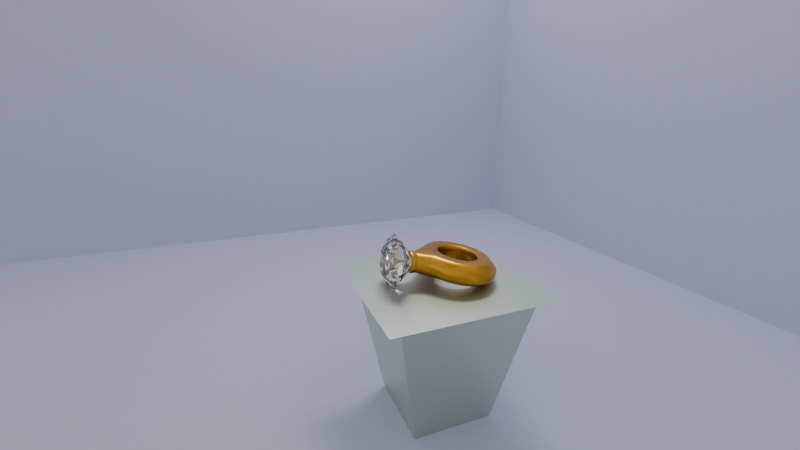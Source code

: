# Source: HardSurf09_19.blend  (saved by Blender 4.0.36; exported with 4.5.12 LTS)
import bpy
from mathutils import Matrix  # noqa: F401  (used for matrix-valued properties, if any)

bpy.ops.wm.read_factory_settings(use_empty=True)
scene = bpy.context.scene
scene.name = 'Scene'

# ---- collections
col_collection = bpy.data.collections.new('Collection'); scene.collection.children.link(col_collection)

# ---- materials (node trees are filled in below, after node groups)
mat_gold = bpy.data.materials.new('Gold')
mat_diamond = bpy.data.materials.new('Diamond')
mat_material_001 = bpy.data.materials.new('Material.001')
mat_material_002 = bpy.data.materials.new('Material.002')

# ---- node groups
ng_auto_smooth = bpy.data.node_groups.new('Auto Smooth', 'GeometryNodeTree')
_s = ng_auto_smooth.interface.new_socket(name='Geometry', in_out='OUTPUT', socket_type='NodeSocketGeometry')
_s = ng_auto_smooth.interface.new_socket(name='Geometry', in_out='INPUT', socket_type='NodeSocketGeometry')
_s = ng_auto_smooth.interface.new_socket(name='Angle', in_out='INPUT', socket_type='NodeSocketFloat')
_s.subtype = 'ANGLE'
_s.min_value = 0.0
_s.max_value = 3.142
ng_auto_smooth.is_modifier = True
_N = ng_auto_smooth.nodes; _L = ng_auto_smooth.links
n0 = _N.new('NodeGroupOutput'); n0.name = 'Group Output'; n0.location = (480, -100)
n1 = _N.new('NodeGroupInput'); n1.name = 'Group Input'; n1.location = (-420, -300)
n2 = _N.new('NodeGroupInput'); n2.name = 'Group Input.001'; n2.location = (-60, -100)
n3 = _N.new('GeometryNodeSetShadeSmooth'); n3.name = 'Set Shade Smooth'; n3.location = (120, -100)
n3.domain = 'EDGE'
n4 = _N.new('GeometryNodeSetShadeSmooth'); n4.name = 'Set Shade Smooth.001'; n4.location = (300, -100)
n5 = _N.new('GeometryNodeInputMeshEdgeAngle'); n5.name = 'Edge Angle'; n5.location = (-420, -220)
n6 = _N.new('GeometryNodeInputEdgeSmooth'); n6.name = 'Is Edge Smooth'; n6.location = (-60, -160)
n7 = _N.new('GeometryNodeInputShadeSmooth'); n7.name = 'Is Face Smooth'; n7.location = (-240, -340)
n8 = _N.new('FunctionNodeBooleanMath'); n8.name = 'Boolean Math'; n8.location = (-60, -220)
n9 = _N.new('FunctionNodeCompare'); n9.name = 'Compare'; n9.location = (-240, -180)
n9.operation = 'LESS_EQUAL'
_L.new(n5.outputs[0], n9.inputs[0])
_L.new(n4.outputs[0], n0.inputs[0])
_L.new(n1.outputs[1], n9.inputs[1])
_L.new(n9.outputs[0], n8.inputs[0])
_L.new(n7.outputs[0], n8.inputs[1])
_L.new(n2.outputs[0], n3.inputs[0])
_L.new(n6.outputs[0], n3.inputs[1])
_L.new(n3.outputs[0], n4.inputs[0])
_L.new(n8.outputs[0], n3.inputs[2])
n0.is_active_output = True

# ---- material node trees
mat_gold.use_nodes = True; mat_gold.node_tree.nodes.clear()
_N = mat_gold.node_tree.nodes; _L = mat_gold.node_tree.links
n0 = _N.new('ShaderNodeBsdfPrincipled'); n0.name = 'Principled BSDF'; n0.location = (10, 300)
n0.inputs[1].default_value = 0.9955
n0.inputs[2].default_value = 0.3086
n0.inputs[3].default_value = 1.45
n1 = _N.new('ShaderNodeOutputMaterial'); n1.name = 'Material Output'; n1.location = (300, 300)
n2 = _N.new('ShaderNodeTexNoise'); n2.name = 'Noise Texture'; n2.location = (-642, 321)
n2.inputs[4].default_value = 0.2767
n3 = _N.new('ShaderNodeValToRGB'); n3.name = 'Color Ramp'; n3.location = (-400, 304)
while len(n3.color_ramp.elements) > 1: n3.color_ramp.elements.remove(n3.color_ramp.elements[-1])
n3.color_ramp.elements[0].position = 0.0; n3.color_ramp.elements[0].color = (0.2623, 0.09084, 0.005605, 1.0)
_e = n3.color_ramp.elements.new(0.5091); _e.color = (0.694, 0.3419, 0.03189, 1.0)
_e = n3.color_ramp.elements.new(1.0); _e.color = (0.8881, 0.5711, 0.0578, 1.0)
_L.new(n0.outputs[0], n1.inputs[0])
_L.new(n2.outputs[1], n3.inputs[0])
_L.new(n3.outputs[0], n0.inputs[0])
n1.is_active_output = True
mat_diamond.use_nodes = True; mat_diamond.node_tree.nodes.clear()
_N = mat_diamond.node_tree.nodes; _L = mat_diamond.node_tree.links
n0 = _N.new('ShaderNodeBsdfGlass'); n0.name = 'Glass BSDF.002'; n0.location = (-9, 552)
n0.inputs[0].default_value = (1.0, 0.0, 0.001343, 1.0)
n0.inputs[1].default_value = 0.001
n1 = _N.new('ShaderNodeBsdfGlass'); n1.name = 'Glass BSDF.001'; n1.location = (-25, 116)
n1.inputs[0].default_value = (0.0, 0.002429, 1.0, 1.0)
n1.inputs[1].default_value = 0.001
n2 = _N.new('ShaderNodeBsdfGlass'); n2.name = 'Glass BSDF'; n2.location = (-61, 337)
n2.inputs[0].default_value = (0.002, 1.0, 0.0, 1.0)
n2.inputs[1].default_value = 0.001
n3 = _N.new('ShaderNodeAddShader'); n3.name = 'Add Shader'; n3.location = (222, 471)
n4 = _N.new('ShaderNodeMath'); n4.name = 'Math.001'; n4.location = (-229, 446)
n4.operation = 'SUBTRACT'
n5 = _N.new('ShaderNodeMath'); n5.name = 'Math'; n5.location = (-245, 127)
n6 = _N.new('ShaderNodeValue'); n6.name = 'Value.001'; n6.location = (-473, 128)
n6.outputs[0].default_value = 0.0445
n7 = _N.new('ShaderNodeValue'); n7.name = 'Value'; n7.location = (-555, 355)
n7.outputs[0].default_value = 2.418
n8 = _N.new('ShaderNodeOutputMaterial'); n8.name = 'Material Output'; n8.location = (848, 482)
n9 = _N.new('ShaderNodeMixShader'); n9.name = 'Mix Shader'; n9.location = (628, 404)
n10 = _N.new('ShaderNodeAddShader'); n10.name = 'Add Shader.001'; n10.location = (408, 174)
n11 = _N.new('ShaderNodeBsdfGlass'); n11.name = 'Glass BSDF.003'; n11.location = (25, 854)
n12 = _N.new('ShaderNodeLightPath'); n12.name = 'Light Path'; n12.location = (342, 1118)
_L.new(n0.outputs[0], n3.inputs[0])
_L.new(n2.outputs[0], n3.inputs[1])
_L.new(n1.outputs[0], n10.inputs[0])
_L.new(n3.outputs[0], n10.inputs[1])
_L.new(n9.outputs[0], n8.inputs[0])
_L.new(n4.outputs[0], n0.inputs[2])
_L.new(n7.outputs[0], n2.inputs[2])
_L.new(n5.outputs[0], n1.inputs[2])
_L.new(n7.outputs[0], n4.inputs[0])
_L.new(n7.outputs[0], n5.inputs[0])
_L.new(n6.outputs[0], n4.inputs[1])
_L.new(n6.outputs[0], n5.inputs[1])
_L.new(n7.outputs[0], n11.inputs[2])
_L.new(n10.outputs[0], n9.inputs[2])
_L.new(n11.outputs[0], n9.inputs[1])
_L.new(n12.outputs[0], n9.inputs[0])
n8.is_active_output = True
mat_material_001.use_nodes = True; mat_material_001.node_tree.nodes.clear()
_N = mat_material_001.node_tree.nodes; _L = mat_material_001.node_tree.links
n0 = _N.new('ShaderNodeOutputMaterial'); n0.name = 'Material Output'; n0.location = (300, 300)
n1 = _N.new('ShaderNodeValToRGB'); n1.name = 'Color Ramp'; n1.location = (-352, 314)
while len(n1.color_ramp.elements) > 1: n1.color_ramp.elements.remove(n1.color_ramp.elements[-1])
n1.color_ramp.elements[0].position = 0.07727; n1.color_ramp.elements[0].color = (0.0538, 0.03806, 0.01815, 1.0)
_e = n1.color_ramp.elements.new(0.5); _e.color = (0.5292, 0.4517, 0.2607, 1.0)
_e = n1.color_ramp.elements.new(1.0); _e.color = (0.6659, 0.95, 1.0, 1.0)
n1.inputs[0].default_value = 0.7182
n2 = _N.new('ShaderNodeBsdfPrincipled'); n2.name = 'Principled BSDF'; n2.location = (10, 300)
n2.inputs[1].default_value = 0.9545
n2.inputs[2].default_value = 0.4591
n2.inputs[3].default_value = 1.45
_L.new(n2.outputs[0], n0.inputs[0])
_L.new(n1.outputs[0], n2.inputs[0])
n0.is_active_output = True
mat_material_002.use_nodes = True; mat_material_002.node_tree.nodes.clear()
_N = mat_material_002.node_tree.nodes; _L = mat_material_002.node_tree.links
n0 = _N.new('ShaderNodeBsdfPrincipled'); n0.name = 'Principled BSDF'; n0.location = (10, 300)
n0.inputs[0].default_value = (0.6199, 0.6255, 0.8005, 1.0)
n0.inputs[1].default_value = 0.1339
n0.inputs[2].default_value = 0.8465
n0.inputs[3].default_value = 1.45
n1 = _N.new('ShaderNodeOutputMaterial'); n1.name = 'Material Output'; n1.location = (300, 300)
_L.new(n0.outputs[0], n1.inputs[0])
n1.is_active_output = True

# ---- world
world_world = bpy.data.worlds.new('World'); scene.world = world_world
world_world.use_nodes = True; world_world.node_tree.nodes.clear()
_N = world_world.node_tree.nodes; _L = world_world.node_tree.links
n0 = _N.new('ShaderNodeOutputWorld'); n0.name = 'World Output'; n0.location = (300, 300)
n1 = _N.new('ShaderNodeBackground'); n1.name = 'Background'; n1.location = (10, 300)
n1.inputs[0].default_value = (0.55, 0.55, 0.55, 1.0)
_L.new(n1.outputs[0], n0.inputs[0])
n0.is_active_output = True
world_world.color = (0.05088, 0.05088, 0.05088)
world_world.use_sun_shadow = False
world_world.sun_shadow_jitter_overblur = 0.0

# ---- cameras
cam_camera_001 = bpy.data.cameras.new('Camera.001')
cam_camera_001.lens = 18.84

# ---- lights
light_point = bpy.data.lights.new('Point', 'SPOT')
light_point.transmission_factor = 0.0
light_point.energy = 279.7
light_point.shadow_soft_size = 4.216
light_point.shadow_maximum_resolution = 0.006
light_point.use_absolute_resolution = True
light_point.use_soft_falloff = False
light_point_001 = bpy.data.lights.new('Point.001', 'AREA')
light_point_001.transmission_factor = 0.0
light_point_001.energy = 1751.0
light_point_001.shadow_soft_size = 4.496
light_point_001.shadow_maximum_resolution = 0.006
light_point_001.use_absolute_resolution = True
light_point_001.shape = 'RECTANGLE'
light_point_001.size = 4.84
light_point_001.size_y = 8.27

# ---- meshes
me_cylinder_001 = bpy.data.meshes.new('Cylinder.001')
me_cylinder_001.from_pydata([(0.0, 0.4927, -0.2058), (1.147e-08, -1.288, -0.1822), (0.2153, 0.4552, -0.2058), (-0.1223, -1.288, -0.1474), (0.3978, 0.3484, -0.2058), (-0.1223, -1.288, 0.1474), (0.5198, 0.1886, -0.2058), (-1.261e-08, -1.288, 0.1822), (0.5626, 0.0, -0.2058), (-0.298, -1.129, 0.0848), (0.5198, -0.1886, -0.2058), (-0.1842, -1.129, 0.222), (0.3978, -0.3484, -0.2058), (-0.1842, -1.129, -0.2098), (0.2153, -0.4552, -0.2058), (-0.298, -1.129, -0.0848), (0.0, -0.4927, -0.2058), (-0.2153, -0.4552, -0.2058), (-1.448e-08, -1.129, 0.2744), (-0.3978, -0.3484, -0.2058), (1.291e-08, -1.129, -0.2622), (-0.5198, -0.1886, -0.2058), (-0.5626, 0.0, -0.2058), (0.298, -1.129, 0.0848), (-0.5198, 0.1886, -0.2058), (0.1842, -1.129, 0.222), (-0.3978, 0.3484, -0.2058), (0.1842, -1.129, -0.2098), (-0.2153, 0.4552, -0.2058), (0.298, -1.129, -0.0848), (0.0, 0.7897, -0.2841), (0.0, 1.0, -0.07781), (0.437, 0.9239, -0.07781), (0.3451, 0.7296, -0.2841), (0.3451, 0.7296, 0.2841), (0.437, 0.9239, 0.07781), (0.0, 1.0, 0.07781), (0.0, 0.7897, 0.2841), (0.8074, 0.7071, -0.07781), (0.6376, 0.5584, -0.2841), (0.6376, 0.5584, 0.2841), (0.8074, 0.7071, 0.07781), (1.055, 0.3827, -0.07781), (0.833, 0.3022, -0.2841), (0.833, 0.3022, 0.2841), (1.055, 0.3827, 0.07781), (1.142, 0.0, -0.07781), (0.9017, 0.0, -0.2841), (0.9017, 0.0, 0.2841), (1.142, 0.0, 0.07781), (1.055, -0.3827, -0.07781), (0.833, -0.3022, -0.2841), (0.833, -0.3022, 0.2841), (1.055, -0.3827, 0.07781), (0.8074, -0.7071, -0.07781), (0.6376, -0.5584, -0.2841), (0.6376, -0.5584, 0.2841), (0.8074, -0.7071, 0.07781), (0.437, -0.9239, -0.07781), (0.3451, -0.7296, -0.2719), (0.3451, -0.7296, 0.2841), (0.437, -0.9239, 0.07781), (-0.298, -1.278, -0.0848), (0.0, -0.7897, -0.2719), (0.0, -0.7897, 0.2841), (-0.1978, -1.288, 0.0563), (-0.437, -0.9239, -0.07781), (-0.3451, -0.7296, -0.2719), (-0.3451, -0.7296, 0.2841), (-0.437, -0.9239, 0.07781), (-0.8074, -0.7071, -0.07781), (-0.6376, -0.5584, -0.2841), (-0.6376, -0.5584, 0.2841), (-0.8074, -0.7071, 0.07781), (-1.055, -0.3827, -0.07781), (-0.833, -0.3022, -0.2841), (-0.833, -0.3022, 0.2841), (-1.055, -0.3827, 0.07781), (-1.142, 0.0, -0.07781), (-0.9017, 0.0, -0.2841), (-0.9017, 0.0, 0.2841), (-1.142, 0.0, 0.07781), (-1.055, 0.3827, -0.07781), (-0.833, 0.3022, -0.2841), (-0.833, 0.3022, 0.2841), (-1.055, 0.3827, 0.07781), (-0.8074, 0.7071, -0.07781), (-0.6376, 0.5584, -0.2841), (-0.6376, 0.5584, 0.2841), (-0.8074, 0.7071, 0.07781), (-0.437, 0.9239, -0.07781), (-0.3451, 0.7296, -0.2841), (-0.3451, 0.7296, 0.2841), (-0.437, 0.9239, 0.07781), (0.0, 0.5244, 0.2841), (0.0, 0.4927, 0.253), (0.2153, 0.4552, 0.253), (0.2291, 0.4845, 0.2841), (0.3978, 0.3484, 0.253), (0.4234, 0.3708, 0.2841), (0.5198, 0.1886, 0.253), (0.5532, 0.2007, 0.2841), (0.5626, 0.0, 0.253), (0.5988, 0.0, 0.2841), (0.5198, -0.1886, 0.253), (0.5532, -0.2007, 0.2841), (0.3978, -0.3484, 0.253), (0.4234, -0.3708, 0.2841), (0.2153, -0.4552, 0.253), (0.2291, -0.4845, 0.2841), (0.0, -0.4927, 0.253), (0.0, -0.5244, 0.2841), (-0.2153, -0.4552, 0.253), (-0.2291, -0.4845, 0.2841), (-0.3978, -0.3484, 0.253), (-0.4234, -0.3708, 0.2841), (-0.5198, -0.1886, 0.253), (-0.5532, -0.2007, 0.2841), (-0.5626, 0.0, 0.253), (-0.5988, 0.0, 0.2841), (-0.5198, 0.1886, 0.253), (-0.5532, 0.2007, 0.2841), (-0.3978, 0.3484, 0.253), (-0.4234, 0.3708, 0.2841), (-0.2153, 0.4552, 0.253), (-0.2291, 0.4845, 0.2841), (0.1223, -1.288, 0.1474), (0.1223, -1.288, -0.1474), (0.1978, -1.288, 0.0563), (0.1978, -1.288, -0.0563), (0.298, -1.278, -0.0848), (0.1842, -1.278, -0.222), (-0.1978, -1.288, -0.0563), (-0.1842, -1.278, -0.222), (0.1842, -1.278, 0.222), (0.298, -1.278, 0.0848), (1.313e-08, -1.278, -0.2744), (-1.427e-08, -1.278, 0.2744), (-0.1842, -1.278, 0.222), (-0.298, -1.278, 0.0848), (-3.528e-10, -1.151, -0.05635), (-0.1978, -1.136, -0.0563), (-3.528e-10, -1.151, 0.05635), (0.1978, -1.136, 0.0563), (0.1978, -1.136, -0.0563), (-1.239e-08, -1.136, 0.1822), (-0.1978, -1.136, 0.0563), (1.168e-08, -1.136, -0.1822), (0.1223, -1.136, -0.1474), (-0.1223, -1.136, -0.1474), (0.1223, -1.136, 0.1474), (-0.1223, -1.136, 0.1474), (0.298, -1.129, 0.0848), (0.298, -1.278, 0.0848), (0.298, -1.278, -0.0848), (0.1842, -1.278, -0.222), (-0.298, -1.278, -0.0848), (-0.1842, -1.278, -0.222), (0.1842, -1.278, 0.222), (1.313e-08, -1.278, -0.2744), (-0.298, -1.129, 0.0848), (-0.298, -1.129, -0.0848), (-1.448e-08, -1.129, 0.2744), (-0.1842, -1.129, 0.222), (-0.1842, -1.129, -0.222), (1.291e-08, -1.129, -0.2744), (0.1842, -1.129, 0.222), (0.1842, -1.129, -0.222), (0.298, -1.129, -0.0848), (-0.1842, -1.278, 0.222), (-1.427e-08, -1.278, 0.2744), (-0.298, -1.278, 0.0848)], [], [(90, 93, 36, 31), (4, 2, 33, 39), (6, 4, 39, 43), (8, 6, 43, 47), (10, 8, 47, 51), (12, 10, 51, 55), (14, 12, 55, 59), (16, 14, 59, 63), (17, 16, 63, 67), (19, 17, 67, 71), (21, 19, 71, 75), (22, 21, 75, 79), (24, 22, 79, 83), (26, 24, 83, 87), (25, 18, 162, 166), (28, 26, 87, 91), (0, 28, 91, 30), (98, 96, 2, 4), (31, 36, 35, 32), (100, 98, 4, 6), (95, 124, 28, 0), (94, 97, 34, 37), (102, 100, 6, 8), (42, 45, 49, 46), (104, 102, 8, 10), (46, 49, 53, 50), (106, 104, 10, 12), (50, 53, 57, 54), (108, 106, 12, 14), (54, 57, 61, 58), (110, 108, 14, 16), (58, 61, 23, 29), (112, 110, 16, 17), (67, 63, 20, 13), (114, 112, 17, 19), (66, 69, 73, 70), (116, 114, 19, 21), (70, 73, 77, 74), (118, 116, 21, 22), (74, 77, 81, 78), (120, 118, 22, 24), (78, 81, 85, 82), (122, 120, 24, 26), (82, 85, 89, 86), (123, 125, 92, 88), (86, 89, 93, 90), (124, 122, 26, 28), (32, 35, 41, 38), (38, 41, 45, 42), (121, 123, 88, 84), (119, 121, 84, 80), (117, 119, 80, 76), (115, 117, 76, 72), (113, 115, 72, 68), (111, 113, 68, 64), (109, 111, 64, 60), (107, 109, 60, 56), (105, 107, 56, 52), (103, 105, 52, 48), (101, 103, 48, 44), (99, 101, 44, 40), (97, 99, 40, 34), (125, 94, 37, 92), (31, 32, 33, 30), (35, 36, 37, 34), (32, 38, 39, 33), (41, 35, 34, 40), (38, 42, 43, 39), (45, 41, 40, 44), (42, 46, 47, 43), (49, 45, 44, 48), (46, 50, 51, 47), (53, 49, 48, 52), (50, 54, 55, 51), (57, 53, 52, 56), (54, 58, 59, 55), (61, 57, 56, 60), (64, 68, 11, 18), (61, 60, 25, 23), (69, 66, 15, 9), (66, 67, 13, 15), (66, 70, 71, 67), (73, 69, 68, 72), (70, 74, 75, 71), (77, 73, 72, 76), (74, 78, 79, 75), (81, 77, 76, 80), (78, 82, 83, 79), (85, 81, 80, 84), (82, 86, 87, 83), (89, 85, 84, 88), (86, 90, 91, 87), (93, 89, 88, 92), (90, 31, 30, 91), (36, 93, 92, 37), (2, 0, 30, 33), (97, 94, 95, 96), (99, 97, 96, 98), (101, 99, 98, 100), (103, 101, 100, 102), (105, 103, 102, 104), (107, 105, 104, 106), (109, 107, 106, 108), (111, 109, 108, 110), (113, 111, 110, 112), (115, 113, 112, 114), (117, 115, 114, 116), (119, 117, 116, 118), (121, 119, 118, 120), (123, 121, 120, 122), (125, 123, 122, 124), (94, 125, 124, 95), (96, 95, 0, 2), (15, 13, 164, 161), (29, 23, 152, 168), (130, 131, 155, 154), (13, 20, 165, 164), (136, 133, 157, 159), (60, 64, 18, 25), (59, 58, 29, 27), (63, 59, 27, 20), (68, 69, 9, 11), (5, 65, 146, 151), (65, 132, 141, 146), (128, 126, 150, 143), (1, 127, 148, 147), (126, 7, 145, 150), (132, 3, 149, 141), (137, 134, 158, 170), (131, 136, 159, 155), (27, 29, 168, 167), (23, 25, 166, 152), (129, 127, 131, 130), (3, 132, 62, 133), (126, 128, 135, 134), (1, 3, 133, 136), (5, 7, 137, 138), (127, 1, 136, 131), (65, 5, 138, 139), (128, 129, 130, 135), (7, 126, 134, 137), (132, 65, 139, 62), (144, 143, 142, 140), (140, 142, 146, 141), (144, 140, 147, 148), (142, 143, 150, 145), (140, 141, 149, 147), (146, 142, 145, 151), (3, 1, 147, 149), (127, 129, 144, 148), (129, 128, 143, 144), (7, 5, 151, 145), (161, 164, 157, 156), (167, 168, 154, 155), (165, 167, 155, 159), (163, 160, 171, 169), (164, 165, 159, 157), (160, 161, 156, 171), (168, 152, 153, 154), (152, 166, 158, 153), (162, 163, 169, 170), (166, 162, 170, 158), (139, 138, 169, 171), (62, 139, 171, 156), (133, 62, 156, 157), (9, 15, 161, 160), (11, 9, 160, 163), (20, 27, 167, 165), (134, 135, 153, 158), (135, 130, 154, 153), (18, 11, 163, 162), (138, 137, 170, 169)])
me_cylinder_001.polygons.foreach_set('use_smooth', [True] * 172)
_k = {(128, 143): 0.75685, (130, 131): 0.69562, (62, 133): 0.69562, (134, 135): 0.69562, (133, 136): 0.69562, (27, 59): 0.95201, (29, 58): 0.75685, (137, 138): 0.69562, (131, 136): 0.69562, (1, 147): 0.75685, (127, 148): 0.75685, (138, 139): 0.69562, (126, 150): 0.75685, (31, 32): 0.95201, (35, 36): 0.95201, (34, 37): 0.95201, (32, 38): 0.95201, (35, 41): 0.95201, (34, 40): 0.95201, (38, 42): 0.95201, (41, 45): 0.95201, (40, 44): 0.95201, (42, 46): 0.95201, (45, 49): 0.95201, (44, 48): 0.95201, (46, 50): 0.95201, (49, 53): 0.95201, (48, 52): 0.95201, (50, 54): 0.95201, (53, 57): 0.95201, (52, 56): 0.95201, (54, 58): 0.95201, (57, 61): 0.95201, (56, 60): 0.95201, (11, 68): 0.95201, (59, 63): 1.0, (23, 61): 0.75685, (25, 60): 0.95201, (60, 64): 1.0, (9, 69): 0.75685, (63, 67): 1.0, (15, 66): 0.75685, (64, 68): 1.0, (66, 70): 0.95201, (69, 73): 0.95201, (68, 72): 0.95201, (70, 74): 0.95201, (73, 77): 0.95201, (72, 76): 0.95201, (74, 78): 0.95201, (77, 81): 0.95201, (76, 80): 0.95201, (78, 82): 0.95201, (81, 85): 0.95201, (80, 84): 0.95201, (82, 86): 0.95201, (85, 89): 0.95201, (84, 88): 0.95201, (86, 90): 0.95201, (89, 93): 0.95201, (88, 92): 0.95201, (31, 90): 0.95201, (36, 93): 0.95201, (37, 92): 0.95201, (7, 145): 0.75685, (130, 135): 0.69562, (132, 141): 0.75685, (3, 149): 0.75685, (134, 137): 0.69562, (13, 67): 0.95201, (62, 139): 0.69562, (94, 97): 0.95201, (95, 96): 0.95201, (97, 99): 0.95201, (96, 98): 0.95201, (99, 101): 0.95201, (98, 100): 0.95201, (101, 103): 0.95201, (100, 102): 0.95201, (103, 105): 0.95201, (102, 104): 0.95201, (105, 107): 0.95201, (104, 106): 0.95201, (107, 109): 0.95201, (106, 108): 0.95201, (109, 111): 0.95201, (108, 110): 0.95201, (111, 113): 0.95201, (110, 112): 0.95201, (113, 115): 0.95201, (112, 114): 0.95201, (115, 117): 0.95201, (114, 116): 0.95201, (117, 119): 0.95201, (116, 118): 0.95201, (119, 121): 0.95201, (118, 120): 0.95201, (121, 123): 0.95201, (120, 122): 0.95201, (123, 125): 0.95201, (122, 124): 0.95201, (94, 125): 0.95201, (95, 124): 0.95201, (140, 142): 1.0, (65, 146): 0.75685, (5, 151): 0.75685, (129, 144): 0.75685, (152, 153): 0.75685, (154, 155): 0.69562, (156, 157): 0.69562, (153, 158): 0.69562, (157, 159): 0.69562, (154, 168): 0.75685, (155, 167): 0.75685, (163, 169): 0.75685, (157, 164): 0.75685, (169, 170): 0.69562, (155, 159): 0.69562, (169, 171): 0.69562, (162, 170): 0.75685, (158, 166): 0.75685, (153, 154): 0.69562, (158, 170): 0.69562, (156, 171): 0.69562, (159, 165): 0.75685, (160, 171): 0.75685, (156, 161): 0.75685}
me_cylinder_001.attributes.new('crease_edge', 'FLOAT', 'EDGE').data.foreach_set('value', [_k.get((min(e.vertices), max(e.vertices)), 0.0) for e in me_cylinder_001.edges])
_uv = me_cylinder_001.uv_layers.new(name='UVMap')
_uv.uv.foreach_set('vector', [0.0625, 0.6815, 0.0625, 0.8185, 0.0, 0.8185, 0.0, 0.6815, 0.8336, 0.3336, 0.7953, 0.3593, 0.8225, 0.4251, 0.884, 0.384, 0.8593, 0.2953, 0.8336, 0.3336, 0.884, 0.384, 0.9251, 0.3225, 0.8683, 0.25, 0.8593, 0.2953, 0.9251, 0.3225, 0.9395, 0.25, 0.8593, 0.2047, 0.8683, 0.25, 0.9395, 0.25, 0.9251, 0.1775, 0.8336, 0.1664, 0.8593, 0.2047, 0.9251, 0.1775, 0.884, 0.116, 0.7953, 0.1407, 0.8336, 0.1664, 0.884, 0.116, 0.8225, 0.0749, 0.75, 0.1317, 0.7953, 0.1407, 0.8225, 0.0749, 0.75, 0.06048, 0.7047, 0.1407, 0.75, 0.1317, 0.75, 0.06048, 0.6775, 0.0749, 0.6664, 0.1664, 0.7047, 0.1407, 0.6775, 0.0749, 0.616, 0.116, 0.6407, 0.2047, 0.6664, 0.1664, 0.616, 0.116, 0.5749, 0.1775, 0.6317, 0.25, 0.6407, 0.2047, 0.5749, 0.1775, 0.5605, 0.25, 0.6407, 0.2953, 0.6317, 0.25, 0.5605, 0.25, 0.5749, 0.3225, 0.6664, 0.3336, 0.6407, 0.2953, 0.5749, 0.3225, 0.616, 0.384, 0.3225, 0.0749, 0.25, 0.06048, 0.25, 0.06048, 0.3225, 0.0749, 0.7047, 0.3593, 0.6664, 0.3336, 0.616, 0.384, 0.6775, 0.4251, 0.75, 0.3683, 0.7047, 0.3593, 0.6775, 0.4251, 0.75, 0.4395, 0.361, 0.3336, 0.3226, 0.3593, 0.7953, 0.3593, 0.8336, 0.3336, 1.0, 0.6815, 1.0, 0.8185, 0.9375, 0.8185, 0.9375, 0.6815, 0.3866, 0.2953, 0.361, 0.3336, 0.8336, 0.3336, 0.8593, 0.2953, 0.2773, 0.3683, 0.2321, 0.3593, 0.7047, 0.3593, 0.75, 0.3683, 0.25, 0.3759, 0.2982, 0.3663, 0.3225, 0.4251, 0.25, 0.4395, 0.3956, 0.25, 0.3866, 0.2953, 0.8593, 0.2953, 0.8683, 0.25, 0.8125, 0.6815, 0.8125, 0.8185, 0.75, 0.8185, 0.75, 0.6815, 0.3866, 0.2047, 0.3956, 0.25, 0.8683, 0.25, 0.8593, 0.2047, 0.75, 0.6815, 0.75, 0.8185, 0.6875, 0.8185, 0.6875, 0.6815, 0.361, 0.1664, 0.3866, 0.2047, 0.8593, 0.2047, 0.8336, 0.1664, 0.6875, 0.6815, 0.6875, 0.8185, 0.625, 0.8185, 0.625, 0.6815, 0.3226, 0.1407, 0.361, 0.1664, 0.8336, 0.1664, 0.7953, 0.1407, 0.625, 0.6815, 0.625, 0.8185, 0.5625, 0.8185, 0.5625, 0.6815, 0.2773, 0.1317, 0.3226, 0.1407, 0.7953, 0.1407, 0.75, 0.1317, 0.5625, 0.6815, 0.5625, 0.8185, 0.5625, 0.8185, 0.5625, 0.6815, 0.2321, 0.1407, 0.2773, 0.1317, 0.75, 0.1317, 0.7047, 0.1407, 0.6775, 0.0749, 0.75, 0.06048, 0.75, 0.06048, 0.6775, 0.0749, 0.1937, 0.1664, 0.2321, 0.1407, 0.7047, 0.1407, 0.6664, 0.1664, 0.4375, 0.6815, 0.4375, 0.8185, 0.375, 0.8185, 0.375, 0.6815, 0.1681, 0.2047, 0.1937, 0.1664, 0.6664, 0.1664, 0.6407, 0.2047, 0.375, 0.6815, 0.375, 0.8185, 0.3125, 0.8185, 0.3125, 0.6815, 0.1591, 0.25, 0.1681, 0.2047, 0.6407, 0.2047, 0.6317, 0.25, 0.3125, 0.6815, 0.3125, 0.8185, 0.25, 0.8185, 0.25, 0.6815, 0.1681, 0.2953, 0.1591, 0.25, 0.6317, 0.25, 0.6407, 0.2953, 0.25, 0.6815, 0.25, 0.8185, 0.1875, 0.8185, 0.1875, 0.6815, 0.1937, 0.3336, 0.1681, 0.2953, 0.6407, 0.2953, 0.6664, 0.3336, 0.1875, 0.6815, 0.1875, 0.8185, 0.125, 0.8185, 0.125, 0.6815, 0.161, 0.339, 0.2018, 0.3663, 0.1775, 0.4251, 0.116, 0.384, 0.125, 0.6815, 0.125, 0.8185, 0.0625, 0.8185, 0.0625, 0.6815, 0.2321, 0.3593, 0.1937, 0.3336, 0.6664, 0.3336, 0.7047, 0.3593, 0.9375, 0.6815, 0.9375, 0.8185, 0.875, 0.8185, 0.875, 0.6815, 0.875, 0.6815, 0.875, 0.8185, 0.8125, 0.8185, 0.8125, 0.6815, 0.1337, 0.2982, 0.161, 0.339, 0.116, 0.384, 0.0749, 0.3225, 0.1241, 0.25, 0.1337, 0.2982, 0.0749, 0.3225, 0.06048, 0.25, 0.1337, 0.2018, 0.1241, 0.25, 0.06048, 0.25, 0.0749, 0.1775, 0.161, 0.161, 0.1337, 0.2018, 0.0749, 0.1775, 0.116, 0.116, 0.2018, 0.1337, 0.161, 0.161, 0.116, 0.116, 0.1775, 0.0749, 0.25, 0.1241, 0.2018, 0.1337, 0.1775, 0.0749, 0.25, 0.06048, 0.2982, 0.1337, 0.25, 0.1241, 0.25, 0.06048, 0.3225, 0.0749, 0.339, 0.161, 0.2982, 0.1337, 0.3225, 0.0749, 0.384, 0.116, 0.3663, 0.2018, 0.339, 0.161, 0.384, 0.116, 0.4251, 0.1775, 0.3759, 0.25, 0.3663, 0.2018, 0.4251, 0.1775, 0.4395, 0.25, 0.3663, 0.2982, 0.3759, 0.25, 0.4395, 0.25, 0.4251, 0.3225, 0.339, 0.339, 0.3663, 0.2982, 0.4251, 0.3225, 0.384, 0.384, 0.2982, 0.3663, 0.339, 0.339, 0.384, 0.384, 0.3225, 0.4251, 0.2018, 0.3663, 0.25, 0.3759, 0.25, 0.4395, 0.1775, 0.4251, 0.75, 0.49, 0.8418, 0.4717, 0.8225, 0.4251, 0.75, 0.4395, 0.3418, 0.4717, 0.25, 0.49, 0.25, 0.4395, 0.3225, 0.4251, 0.8418, 0.4717, 0.9197, 0.4197, 0.884, 0.384, 0.8225, 0.4251, 0.4197, 0.4197, 0.3418, 0.4717, 0.3225, 0.4251, 0.384, 0.384, 0.9197, 0.4197, 0.9717, 0.3418, 0.9251, 0.3225, 0.884, 0.384, 0.4717, 0.3418, 0.4197, 0.4197, 0.384, 0.384, 0.4251, 0.3225, 0.9717, 0.3418, 0.99, 0.25, 0.9395, 0.25, 0.9251, 0.3225, 0.49, 0.25, 0.4717, 0.3418, 0.4251, 0.3225, 0.4395, 0.25, 0.99, 0.25, 0.9717, 0.1582, 0.9251, 0.1775, 0.9395, 0.25, 0.4717, 0.1582, 0.49, 0.25, 0.4395, 0.25, 0.4251, 0.1775, 0.9717, 0.1582, 0.9197, 0.08029, 0.884, 0.116, 0.9251, 0.1775, 0.4197, 0.08029, 0.4717, 0.1582, 0.4251, 0.1775, 0.384, 0.116, 0.9197, 0.08029, 0.8418, 0.02827, 0.8225, 0.0749, 0.884, 0.116, 0.3418, 0.02827, 0.4197, 0.08029, 0.384, 0.116, 0.3225, 0.0749, 0.25, 0.06048, 0.1775, 0.0749, 0.1775, 0.0749, 0.25, 0.06048, 0.3418, 0.02827, 0.3225, 0.0749, 0.3225, 0.0749, 0.3418, 0.02827, 0.4375, 0.8185, 0.4375, 0.6815, 0.4375, 0.6815, 0.4375, 0.8185, 0.6582, 0.02827, 0.6775, 0.0749, 0.6775, 0.0749, 0.6582, 0.02827, 0.6582, 0.02827, 0.5803, 0.08029, 0.616, 0.116, 0.6775, 0.0749, 0.08029, 0.08029, 0.1582, 0.02827, 0.1775, 0.0749, 0.116, 0.116, 0.5803, 0.08029, 0.5283, 0.1582, 0.5749, 0.1775, 0.616, 0.116, 0.02827, 0.1582, 0.08029, 0.08029, 0.116, 0.116, 0.0749, 0.1775, 0.5283, 0.1582, 0.51, 0.25, 0.5605, 0.25, 0.5749, 0.1775, 0.01, 0.25, 0.02827, 0.1582, 0.0749, 0.1775, 0.06048, 0.25, 0.51, 0.25, 0.5283, 0.3418, 0.5749, 0.3225, 0.5605, 0.25, 0.02827, 0.3418, 0.01, 0.25, 0.06048, 0.25, 0.0749, 0.3225, 0.5283, 0.3418, 0.5803, 0.4197, 0.616, 0.384, 0.5749, 0.3225, 0.08029, 0.4197, 0.02827, 0.3418, 0.0749, 0.3225, 0.116, 0.384, 0.5803, 0.4197, 0.6582, 0.4717, 0.6775, 0.4251, 0.616, 0.384, 0.1582, 0.4717, 0.08029, 0.4197, 0.116, 0.384, 0.1775, 0.4251, 0.6582, 0.4717, 0.75, 0.49, 0.75, 0.4395, 0.6775, 0.4251, 0.25, 0.49, 0.1582, 0.4717, 0.1775, 0.4251, 0.25, 0.4395, 0.7953, 0.3593, 0.75, 0.3683, 0.75, 0.4395, 0.8225, 0.4251, 0.2982, 0.3663, 0.25, 0.3759, 0.2773, 0.3683, 0.3226, 0.3593, 0.339, 0.339, 0.2982, 0.3663, 0.3226, 0.3593, 0.361, 0.3336, 0.3663, 0.2982, 0.339, 0.339, 0.361, 0.3336, 0.3866, 0.2953, 0.3759, 0.25, 0.3663, 0.2982, 0.3866, 0.2953, 0.3956, 0.25, 0.3663, 0.2018, 0.3759, 0.25, 0.3956, 0.25, 0.3866, 0.2047, 0.339, 0.161, 0.3663, 0.2018, 0.3866, 0.2047, 0.361, 0.1664, 0.2982, 0.1337, 0.339, 0.161, 0.361, 0.1664, 0.3226, 0.1407, 0.25, 0.1241, 0.2982, 0.1337, 0.3226, 0.1407, 0.2773, 0.1317, 0.2018, 0.1337, 0.25, 0.1241, 0.2773, 0.1317, 0.2321, 0.1407, 0.161, 0.161, 0.2018, 0.1337, 0.2321, 0.1407, 0.1937, 0.1664, 0.1337, 0.2018, 0.161, 0.161, 0.1937, 0.1664, 0.1681, 0.2047, 0.1241, 0.25, 0.1337, 0.2018, 0.1681, 0.2047, 0.1591, 0.25, 0.1337, 0.2982, 0.1241, 0.25, 0.1591, 0.25, 0.1681, 0.2953, 0.161, 0.339, 0.1337, 0.2982, 0.1681, 0.2953, 0.1937, 0.3336, 0.2018, 0.3663, 0.161, 0.339, 0.1937, 0.3336, 0.2321, 0.3593, 0.25, 0.3759, 0.2018, 0.3663, 0.2321, 0.3593, 0.2773, 0.3683, 0.3226, 0.3593, 0.2773, 0.3683, 0.75, 0.3683, 0.7953, 0.3593, 0.6582, 0.02827, 0.6775, 0.0749, 0.6775, 0.0749, 0.6582, 0.02827, 0.5625, 0.6815, 0.5625, 0.8185, 0.5625, 0.8185, 0.5625, 0.6815, 0.8418, 0.02827, 0.8225, 0.0749, 0.8225, 0.0749, 0.8418, 0.02827, 0.6775, 0.0749, 0.75, 0.06048, 0.75, 0.06048, 0.6775, 0.0749, 0.75, 0.06048, 0.6775, 0.0749, 0.6775, 0.0749, 0.75, 0.06048, 0.3225, 0.0749, 0.25, 0.06048, 0.25, 0.06048, 0.3225, 0.0749, 0.8225, 0.0749, 0.8418, 0.02827, 0.8418, 0.02827, 0.8225, 0.0749, 0.75, 0.06048, 0.8225, 0.0749, 0.8225, 0.0749, 0.75, 0.06048, 0.1775, 0.0749, 0.1582, 0.02827, 0.1582, 0.02827, 0.1775, 0.0749, 0.208, 0.04114, 0.1903, 0.01625, 0.1903, 0.01625, 0.208, 0.04114, 0.4585, 0.801, 0.4585, 0.699, 0.4585, 0.699, 0.4585, 0.801, 0.3097, 0.01625, 0.292, 0.04114, 0.292, 0.04114, 0.3097, 0.01625, 0.75, 0.03914, 0.792, 0.04114, 0.792, 0.04114, 0.75, 0.03914, 0.292, 0.04114, 0.25, 0.03914, 0.25, 0.03914, 0.292, 0.04114, 0.6903, 0.01625, 0.708, 0.04114, 0.708, 0.04114, 0.6903, 0.01625, 0.25, 0.06048, 0.3225, 0.0749, 0.3225, 0.0749, 0.25, 0.06048, 0.8225, 0.0749, 0.75, 0.06048, 0.75, 0.06048, 0.8225, 0.0749, 0.8225, 0.0749, 0.8418, 0.02827, 0.8418, 0.02827, 0.8225, 0.0749, 0.3418, 0.02827, 0.3225, 0.0749, 0.3225, 0.0749, 0.3418, 0.02827, 0.8097, 0.01625, 0.792, 0.04114, 0.8225, 0.0749, 0.8418, 0.02827, 0.708, 0.04114, 0.6903, 0.01625, 0.6582, 0.02827, 0.6775, 0.0749, 0.292, 0.04114, 0.3097, 0.01625, 0.3418, 0.02827, 0.3225, 0.0749, 0.75, 0.03914, 0.708, 0.04114, 0.6775, 0.0749, 0.75, 0.06048, 0.208, 0.04114, 0.25, 0.03914, 0.25, 0.06048, 0.1775, 0.0749, 0.792, 0.04114, 0.75, 0.03914, 0.75, 0.06048, 0.8225, 0.0749, 0.1903, 0.01625, 0.208, 0.04114, 0.1775, 0.0749, 0.1582, 0.02827, 0.5415, 0.801, 0.5415, 0.699, 0.5625, 0.6815, 0.5625, 0.8185, 0.25, 0.03914, 0.292, 0.04114, 0.3225, 0.0749, 0.25, 0.06048, 0.4585, 0.699, 0.4585, 0.801, 0.4375, 0.8185, 0.4375, 0.6815, 0.5415, 0.699, 0.5415, 0.801, 0.5, 0.8185, 0.5, 0.6815, 0.5, 0.6815, 0.5, 0.8185, 0.4585, 0.801, 0.4585, 0.699, 0.8097, 0.01625, 0.75, 0.01, 0.75, 0.03914, 0.792, 0.04114, 0.25, 0.01, 0.3097, 0.01625, 0.292, 0.04114, 0.25, 0.03914, 0.75, 0.01, 0.6903, 0.01625, 0.708, 0.04114, 0.75, 0.03914, 0.1903, 0.01625, 0.25, 0.01, 0.25, 0.03914, 0.208, 0.04114, 0.708, 0.04114, 0.75, 0.03914, 0.75, 0.03914, 0.708, 0.04114, 0.792, 0.04114, 0.8097, 0.01625, 0.8097, 0.01625, 0.792, 0.04114, 0.5415, 0.699, 0.5415, 0.801, 0.5415, 0.801, 0.5415, 0.699, 0.25, 0.03914, 0.208, 0.04114, 0.208, 0.04114, 0.25, 0.03914, 0.6582, 0.02827, 0.6775, 0.0749, 0.6775, 0.0749, 0.6582, 0.02827, 0.8225, 0.0749, 0.8418, 0.02827, 0.8418, 0.02827, 0.8225, 0.0749, 0.75, 0.06048, 0.8225, 0.0749, 0.8225, 0.0749, 0.75, 0.06048, 0.1775, 0.0749, 0.1582, 0.02827, 0.1582, 0.02827, 0.1775, 0.0749, 0.6775, 0.0749, 0.75, 0.06048, 0.75, 0.06048, 0.6775, 0.0749, 0.4375, 0.8185, 0.4375, 0.6815, 0.4375, 0.6815, 0.4375, 0.8185, 0.5625, 0.6815, 0.5625, 0.8185, 0.5625, 0.8185, 0.5625, 0.6815, 0.3418, 0.02827, 0.3225, 0.0749, 0.3225, 0.0749, 0.3418, 0.02827, 0.25, 0.06048, 0.1775, 0.0749, 0.1775, 0.0749, 0.25, 0.06048, 0.3225, 0.0749, 0.25, 0.06048, 0.25, 0.06048, 0.3225, 0.0749, 0.1582, 0.02827, 0.1775, 0.0749, 0.1775, 0.0749, 0.1582, 0.02827, 0.4375, 0.6815, 0.4375, 0.8185, 0.4375, 0.8185, 0.4375, 0.6815, 0.6775, 0.0749, 0.6582, 0.02827, 0.6582, 0.02827, 0.6775, 0.0749, 0.4375, 0.8185, 0.4375, 0.6815, 0.4375, 0.6815, 0.4375, 0.8185, 0.1775, 0.0749, 0.1582, 0.02827, 0.1582, 0.02827, 0.1775, 0.0749, 0.75, 0.06048, 0.8225, 0.0749, 0.8225, 0.0749, 0.75, 0.06048, 0.3225, 0.0749, 0.3418, 0.02827, 0.3418, 0.02827, 0.3225, 0.0749, 0.5625, 0.8185, 0.5625, 0.6815, 0.5625, 0.6815, 0.5625, 0.8185, 0.25, 0.06048, 0.1775, 0.0749, 0.1775, 0.0749, 0.25, 0.06048, 0.1775, 0.0749, 0.25, 0.06048, 0.25, 0.06048, 0.1775, 0.0749])
me_cylinder_001.materials.append(mat_gold)
me_cylinder_001.update()
me_gem = bpy.data.meshes.new('Gem')
me_gem.from_pydata([(0.0, 0.0, -0.8), (0.0, 0.0, 0.35), (0.0, 0.5412, -0.4), (0.3827, 0.9239, 0.0), (0.0, 0.8659, 0.175), (0.2296, 0.5543, 0.35), (0.3827, 0.3827, -0.4), (0.9239, 0.3827, 0.0), (0.6123, 0.6123, 0.175), (0.5543, 0.2296, 0.35), (0.5412, 3.314e-17, -0.4), (0.9239, -0.3827, 0.0), (0.8659, 5.302e-17, 0.175), (0.5543, -0.2296, 0.35), (0.3827, -0.3827, -0.4), (0.3827, -0.9239, 0.0), (0.6123, -0.6123, 0.175), (0.2296, -0.5543, 0.35), (6.628e-17, -0.5412, -0.4), (-0.3827, -0.9239, 0.0), (1.06e-16, -0.8659, 0.175), (-0.2296, -0.5543, 0.35), (-0.3827, -0.3827, -0.4), (-0.9239, -0.3827, 0.0), (-0.6123, -0.6123, 0.175), (-0.5543, -0.2296, 0.35), (-0.5412, -9.942e-17, -0.4), (-0.9239, 0.3827, 0.0), (-0.8659, -1.591e-16, 0.175), (-0.5543, 0.2296, 0.35), (-0.3827, 0.3827, -0.4), (-0.3827, 0.9239, 0.0), (-0.6123, 0.6123, 0.175), (-0.2296, 0.5543, 0.35)], [], [(6, 0, 2, 3), (6, 3, 7), (7, 3, 8), (8, 3, 4, 5), (8, 5, 9), (10, 0, 6, 7), (10, 7, 11), (11, 7, 12), (12, 7, 8, 9), (12, 9, 13), (14, 0, 10, 11), (14, 11, 15), (15, 11, 16), (16, 11, 12, 13), (16, 13, 17), (18, 0, 14, 15), (18, 15, 19), (19, 15, 20), (20, 15, 16, 17), (20, 17, 21), (22, 0, 18, 19), (22, 19, 23), (23, 19, 24), (24, 19, 20, 21), (24, 21, 25), (26, 0, 22, 23), (26, 23, 27), (27, 23, 28), (28, 23, 24, 25), (28, 25, 29), (30, 0, 26, 27), (30, 27, 31), (31, 27, 32), (32, 27, 28, 29), (32, 29, 33), (2, 0, 30, 31), (2, 31, 3), (3, 31, 4), (4, 31, 32, 33), (4, 33, 5), (1, 5, 33), (5, 1, 9), (9, 1, 13), (13, 1, 17), (17, 1, 21), (21, 1, 25), (25, 1, 29), (29, 1, 33)])
me_gem.materials.append(mat_diamond)
me_gem.update()
me_cube_001 = bpy.data.meshes.new('Cube.001')
me_cube_001.from_pydata([(-0.6343, -0.6343, -1.0), (-1.0, -1.0, 1.0), (-0.6343, 0.6343, -1.0), (-1.0, 1.0, 1.0), (0.6343, -0.6343, -1.0), (1.0, -1.0, 1.0), (0.6343, 0.6343, -1.0), (1.0, 1.0, 1.0), (-1.0, -1.0, 1.0), (-1.0, 1.0, 1.0), (1.0, 1.0, 1.0), (1.0, -1.0, 1.0), (-1.0, -1.0, 1.0), (-1.0, 1.0, 1.0), (1.0, 1.0, 1.0), (1.0, -1.0, 1.0), (-1.247, -1.247, 1.175), (-1.247, 1.247, 1.175), (1.247, 1.247, 1.175), (1.247, -1.247, 1.175)], [], [(0, 1, 3, 2), (2, 3, 7, 6), (6, 7, 5, 4), (4, 5, 1, 0), (2, 6, 4, 0), (5, 7, 10, 11), (9, 8, 12, 13), (3, 1, 8, 9), (1, 5, 11, 8), (7, 3, 9, 10), (12, 15, 19, 16), (8, 11, 15, 12), (10, 9, 13, 14), (11, 10, 14, 15), (18, 17, 16, 19), (14, 13, 17, 18), (15, 14, 18, 19), (13, 12, 16, 17)])
me_cube_001.polygons.foreach_set('use_smooth', [True] * 18)
_uv = me_cube_001.uv_layers.new(name='UVMap')
_uv.uv.foreach_set('vector', [0.375, 0.0, 0.625, 0.0, 0.625, 0.25, 0.375, 0.25, 0.375, 0.25, 0.625, 0.25, 0.625, 0.5, 0.375, 0.5, 0.375, 0.5, 0.625, 0.5, 0.625, 0.75, 0.375, 0.75, 0.375, 0.75, 0.625, 0.75, 0.625, 1.0, 0.375, 1.0, 0.125, 0.5, 0.375, 0.5, 0.375, 0.75, 0.125, 0.75, 0.625, 0.75, 0.625, 0.5, 0.625, 0.5, 0.625, 0.75, 0.625, 0.25, 0.625, 0.0, 0.625, 0.0, 0.625, 0.25, 0.625, 0.25, 0.625, 0.0, 0.625, 0.0, 0.625, 0.25, 0.625, 1.0, 0.625, 0.75, 0.625, 0.75, 0.625, 1.0, 0.625, 0.5, 0.625, 0.25, 0.625, 0.25, 0.625, 0.5, 0.625, 1.0, 0.625, 0.75, 0.625, 0.75, 0.625, 1.0, 0.625, 1.0, 0.625, 0.75, 0.625, 0.75, 0.625, 1.0, 0.625, 0.5, 0.625, 0.25, 0.625, 0.25, 0.625, 0.5, 0.625, 0.75, 0.625, 0.5, 0.625, 0.5, 0.625, 0.75, 0.625, 0.5, 0.875, 0.5, 0.875, 0.75, 0.625, 0.75, 0.625, 0.5, 0.625, 0.25, 0.625, 0.25, 0.625, 0.5, 0.625, 0.75, 0.625, 0.5, 0.625, 0.5, 0.625, 0.75, 0.625, 0.25, 0.625, 0.0, 0.625, 0.0, 0.625, 0.25])
me_cube_001.materials.append(mat_material_001)
me_cube_001.update()
me_plane = bpy.data.meshes.new('Plane')
me_plane.from_pydata([(-1.0, -1.0, 0.0), (1.0, -1.0, 0.0), (-1.0, 1.0, 0.0), (1.0, 1.0, 0.0), (-1.0, 1.0, 0.0), (1.0, 1.0, 0.0), (-1.0, -1.0, 0.0), (-1.0, 1.0, 0.0), (-1.0, -1.0, 0.9282), (-1.0, 1.0, 0.9282), (-1.0, 1.0, 0.9303), (1.0, 1.0, 0.9303)], [], [(0, 1, 3, 2), (2, 3, 5, 4), (0, 2, 7, 6), (6, 7, 9, 8), (4, 5, 11, 10)])
me_plane.polygons.foreach_set('use_smooth', [True] * 5)
_uv = me_plane.uv_layers.new(name='UVMap')
_uv.uv.foreach_set('vector', [0.0, 0.0, 1.0, 0.0, 1.0, 1.0, 0.0, 1.0, 0.0, 1.0, 1.0, 1.0, 1.0, 1.0, 0.0, 1.0, 0.0, 0.0, 0.0, 1.0, 0.0, 1.0, 0.0, 0.0, 0.0, 0.0, 0.0, 1.0, 0.0, 1.0, 0.0, 0.0, 0.0, 1.0, 1.0, 1.0, 1.0, 1.0, 0.0, 1.0])
me_plane.materials.append(mat_material_002)
me_plane.update()

# ---- objects
ob_ring = bpy.data.objects.new('ring', me_cylinder_001)
ob_gem = bpy.data.objects.new('Gem', me_gem)
ob_platform = bpy.data.objects.new('Platform', me_cube_001)
ob_wall = bpy.data.objects.new('wall', me_plane)
ob_point = bpy.data.objects.new('Point', light_point)
ob_sun = bpy.data.objects.new('sun', light_point_001)
ob_camera = bpy.data.objects.new('Camera', cam_camera_001)

# ---- transforms, parenting, visibility, modifiers, constraints
ob_ring.location = (-3.241, 7.03, -2.163)
ob_ring.rotation_euler = (-0.1554, 0.006665, -0.05962)
_m = ob_ring.modifiers.new('Subdivision', 'SUBSURF')
_m.levels = 3
_m = ob_ring.modifiers.new('Bevel', 'BEVEL')
_m.limit_method = 'WEIGHT'
_m.harden_normals = True
ob_gem.parent = ob_ring
ob_gem.location = (0.0, -1.635, 0.0)
ob_gem.rotation_euler = (1.571, -0.0, 0.0)
ob_gem.scale = (0.6542, 0.6542, 0.6542)
ob_platform.location = (-3.241, 6.558, -4.475)
ob_platform.scale = (1.665, 1.665, 1.665)
_m = ob_platform.modifiers.new('Auto Smooth', 'NODES')
_m.node_group = ng_auto_smooth
_gi = [s.identifier for s in ng_auto_smooth.interface.items_tree if s.item_type == 'SOCKET' and s.in_out == 'INPUT']
_m[_gi[1]] = 0.5236  # Angle
ob_wall.location = (0.0, 0.0, -6.132)
ob_wall.scale = (19.75, 19.75, 19.75)
_m = ob_wall.modifiers.new('Auto Smooth', 'NODES')
_m.node_group = ng_auto_smooth
_gi = [s.identifier for s in ng_auto_smooth.interface.items_tree if s.item_type == 'SOCKET' and s.in_out == 'INPUT']
_m[_gi[1]] = 0.5236  # Angle
ob_point.location = (-3.863, -6.894, 11.8)
ob_point.rotation_euler = (0.7338, 0.006858, -0.08833)
ob_sun.location = (-14.62, 11.66, 19.59)
ob_sun.rotation_euler = (-0.06623, -0.4832, -0.3029)
ob_camera.location = (5.226, 2.077, 1.84)
ob_camera.rotation_euler = (1.27, -0.002395, 1.184)

# ---- collection membership
col_collection.objects.link(ob_ring)
col_collection.objects.link(ob_gem)
col_collection.objects.link(ob_platform)
col_collection.objects.link(ob_wall)
col_collection.objects.link(ob_point)
col_collection.objects.link(ob_sun)
col_collection.objects.link(ob_camera)

# ---- scene / render settings (as saved in the file)
scene.camera = ob_camera
scene.frame_start = 1; scene.frame_end = 250; scene.frame_set(0)
scene.render.engine = 'CYCLES'
scene.cycles.use_denoising = False
scene.cycles.samples = 1024
scene.cycles.sampling_pattern = 'TABULATED_SOBOL'
scene.cycles.adaptive_threshold = 0.013
bpy.context.view_layer.update()
